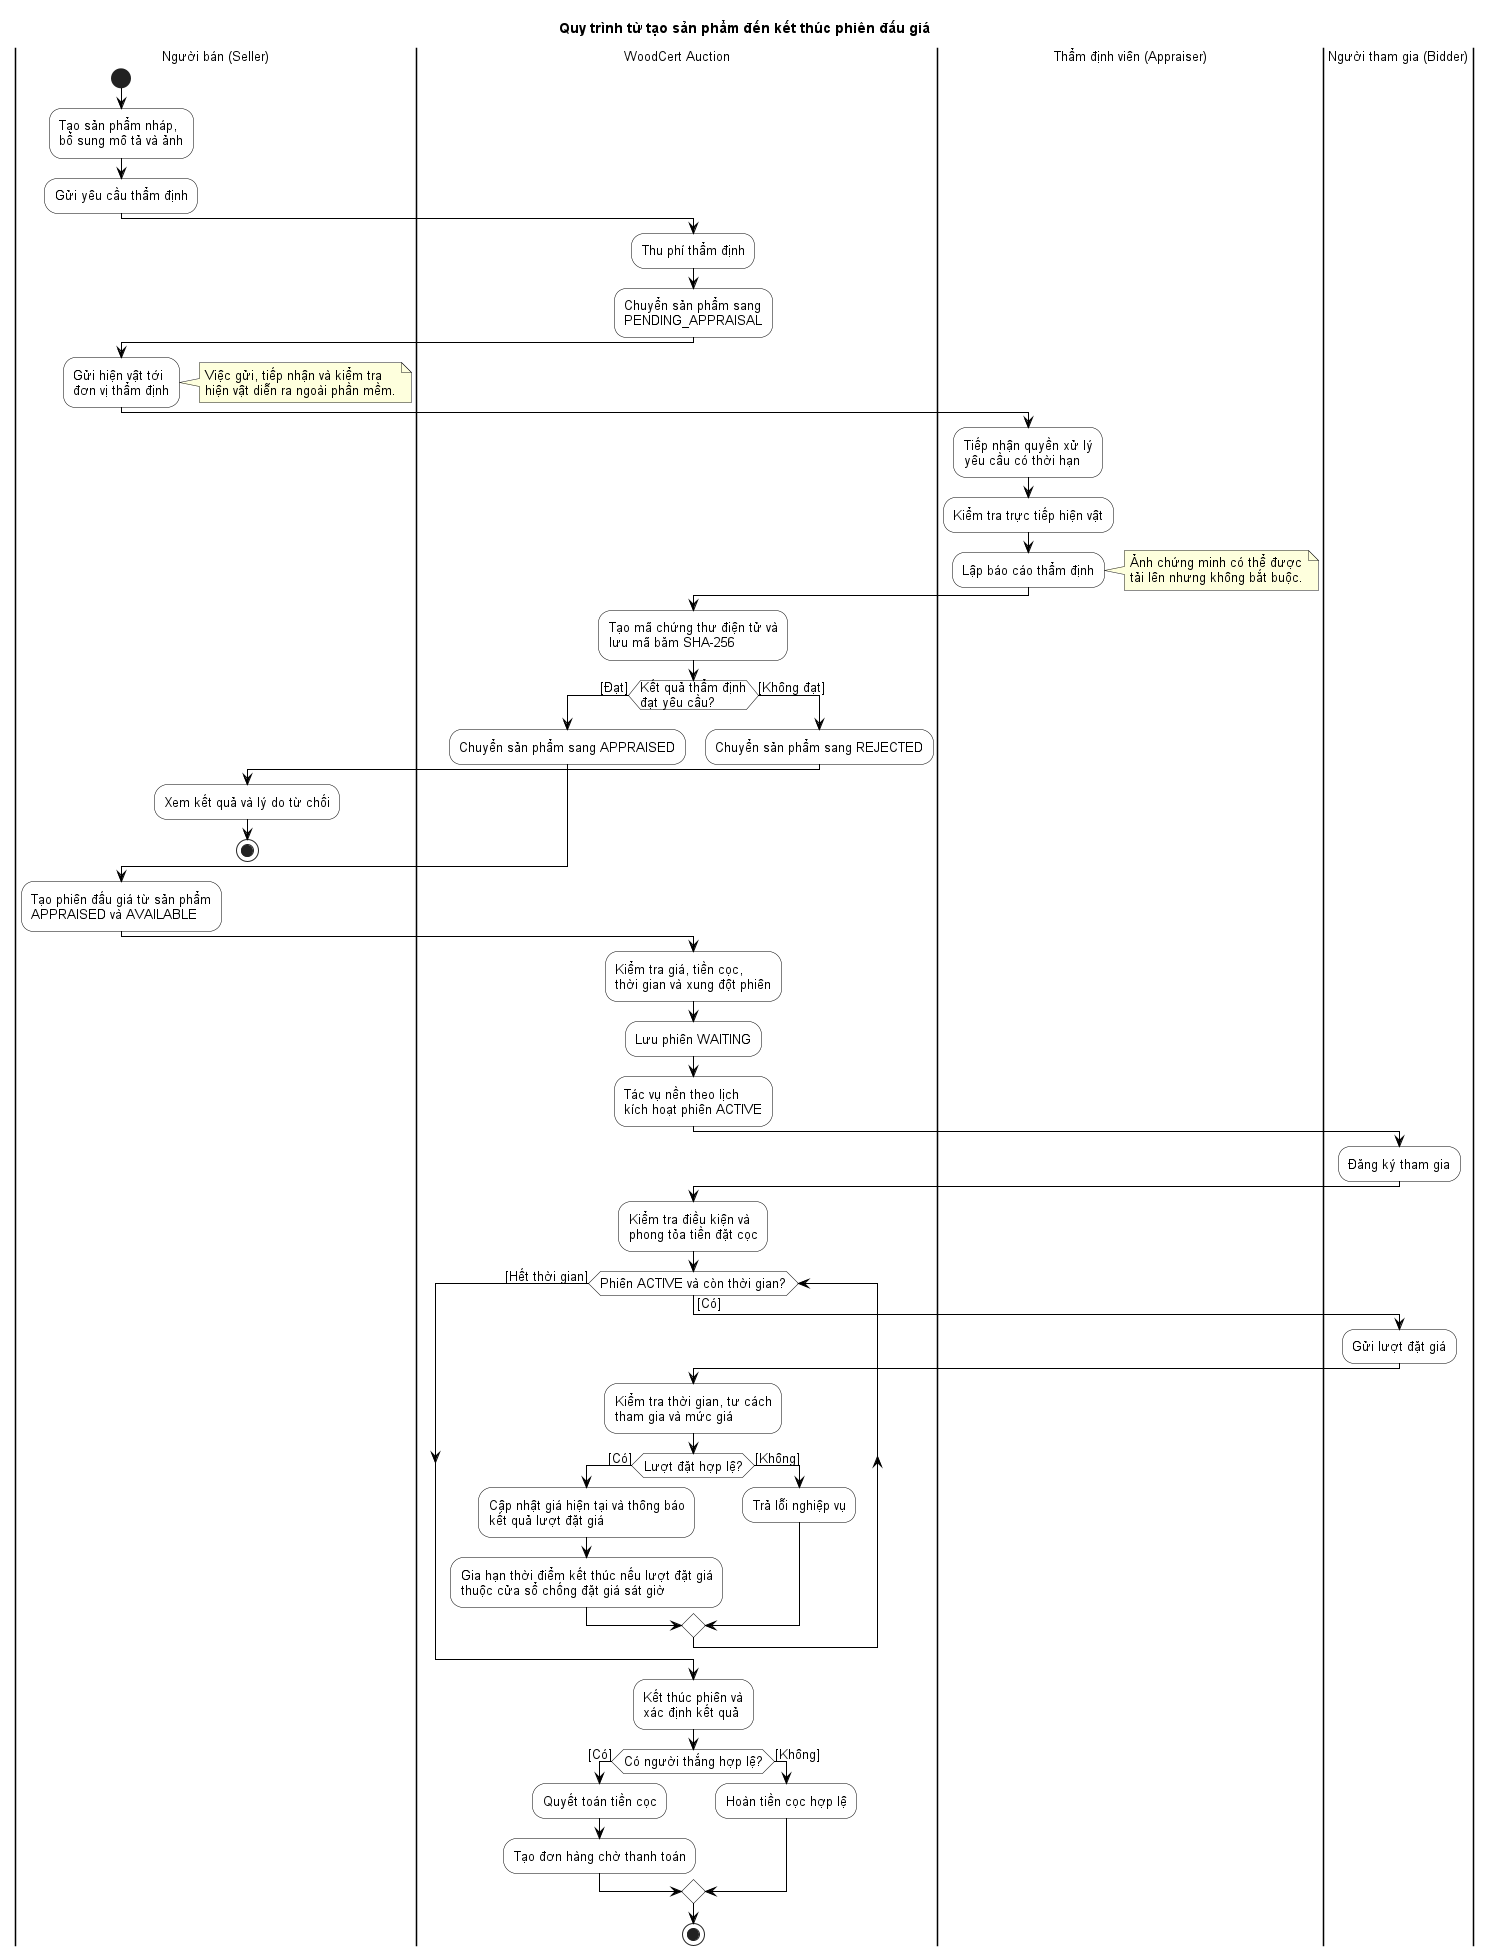

The diagram above was rendered by PlantUML. Its source (embedded in the PNG):
@startuml
title Quy trình từ tạo sản phẩm đến kết thúc phiên đấu giá

skinparam defaultFontName Arial
skinparam defaultFontSize 13
skinparam backgroundColor White
skinparam shadowing false
skinparam linetype ortho
skinparam ArrowColor Black
skinparam activity {
    BackgroundColor White
    BorderColor Black
    FontColor Black
    FontSize 13
}
skinparam swimlane {
    BorderColor Black
    TitleBackgroundColor White
    TitleFontColor Black
}

|Người bán (Seller)|
start
:Tạo sản phẩm nháp,\nbổ sung mô tả và ảnh;
:Gửi yêu cầu thẩm định;

|WoodCert Auction|
:Thu phí thẩm định;
:Chuyển sản phẩm sang\nPENDING_APPRAISAL;

|Người bán (Seller)|
:Gửi hiện vật tới\nđơn vị thẩm định;
note right
  Việc gửi, tiếp nhận và kiểm tra
  hiện vật diễn ra ngoài phần mềm.
end note

|Thẩm định viên (Appraiser)|
:Tiếp nhận quyền xử lý\nyêu cầu có thời hạn;
:Kiểm tra trực tiếp hiện vật;
:Lập báo cáo thẩm định;
note right
  Ảnh chứng minh có thể được
  tải lên nhưng không bắt buộc.
end note

|WoodCert Auction|
:Tạo mã chứng thư điện tử và\nlưu mã băm SHA-256;
if (Kết quả thẩm định\nđạt yêu cầu?) then ([Đạt])
    :Chuyển sản phẩm sang APPRAISED;
else ([Không đạt])
    :Chuyển sản phẩm sang REJECTED;
    |Người bán (Seller)|
    :Xem kết quả và lý do từ chối;
    stop
endif

|Người bán (Seller)|
:Tạo phiên đấu giá từ sản phẩm\nAPPRAISED và AVAILABLE;

|WoodCert Auction|
:Kiểm tra giá, tiền cọc,\nthời gian và xung đột phiên;
:Lưu phiên WAITING;
:Tác vụ nền theo lịch\nkích hoạt phiên ACTIVE;

|Người tham gia (Bidder)|
:Đăng ký tham gia;

|WoodCert Auction|
:Kiểm tra điều kiện và\nphong tỏa tiền đặt cọc;

while (Phiên ACTIVE và còn thời gian?) is ([Có])
    |Người tham gia (Bidder)|
    :Gửi lượt đặt giá;
    |WoodCert Auction|
    :Kiểm tra thời gian, tư cách\ntham gia và mức giá;
    if (Lượt đặt hợp lệ?) then ([Có])
        :Cập nhật giá hiện tại và thông báo\nkết quả lượt đặt giá;
        :Gia hạn thời điểm kết thúc nếu lượt đặt giá\nthuộc cửa sổ chống đặt giá sát giờ;
    else ([Không])
        :Trả lỗi nghiệp vụ;
    endif
endwhile ([Hết thời gian])

|WoodCert Auction|
:Kết thúc phiên và\nxác định kết quả;
if (Có người thắng hợp lệ?) then ([Có])
    :Quyết toán tiền cọc;
    :Tạo đơn hàng chờ thanh toán;
else ([Không])
    :Hoàn tiền cọc hợp lệ;
endif
stop
@enduml